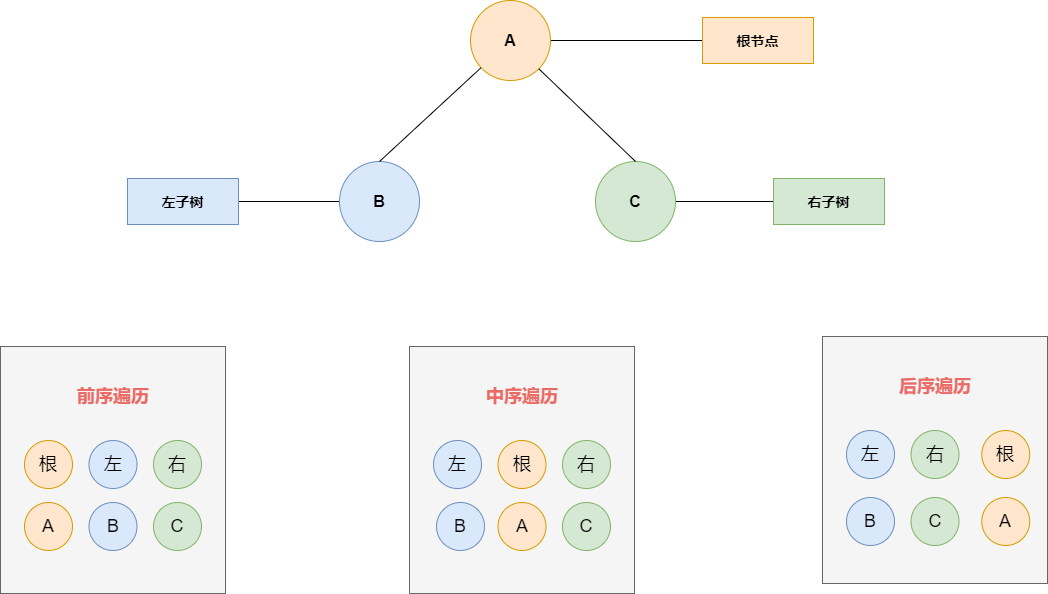

The diagram above was exported from draw.io. Its source (the exported page's mxGraphModel, read from the mxfile embedded in the PNG):
<mxGraphModel dx="1438" dy="689" grid="0" gridSize="10" guides="1" tooltips="1" connect="1" arrows="1" fold="1" page="0" pageScale="1" pageWidth="827" pageHeight="1169" math="0" shadow="0">
  <root>
    <mxCell id="0" />
    <mxCell id="1" parent="0" />
    <mxCell id="5FLudZ8QoZCyLywh6Jtb-7" style="edgeStyle=orthogonalEdgeStyle;rounded=0;orthogonalLoop=1;jettySize=auto;html=1;exitX=1;exitY=0.5;exitDx=0;exitDy=0;entryX=0;entryY=0.5;entryDx=0;entryDy=0;fontSize=12;endArrow=none;endFill=0;" edge="1" parent="1" source="5FLudZ8QoZCyLywh6Jtb-1" target="5FLudZ8QoZCyLywh6Jtb-6">
      <mxGeometry relative="1" as="geometry" />
    </mxCell>
    <mxCell id="5FLudZ8QoZCyLywh6Jtb-1" value="&lt;b&gt;&lt;font style=&quot;font-size: 16px&quot;&gt;A&lt;/font&gt;&lt;/b&gt;" style="ellipse;whiteSpace=wrap;html=1;aspect=fixed;fillColor=#ffe6cc;strokeColor=#d79b00;" vertex="1" parent="1">
      <mxGeometry x="215" y="89" width="80" height="80" as="geometry" />
    </mxCell>
    <mxCell id="5FLudZ8QoZCyLywh6Jtb-10" style="edgeStyle=orthogonalEdgeStyle;rounded=0;orthogonalLoop=1;jettySize=auto;html=1;exitX=1;exitY=0.5;exitDx=0;exitDy=0;entryX=0;entryY=0.5;entryDx=0;entryDy=0;fontSize=12;endArrow=none;endFill=0;" edge="1" parent="1" source="5FLudZ8QoZCyLywh6Jtb-2" target="5FLudZ8QoZCyLywh6Jtb-9">
      <mxGeometry relative="1" as="geometry" />
    </mxCell>
    <mxCell id="5FLudZ8QoZCyLywh6Jtb-2" value="&lt;span style=&quot;font-size: 16px&quot;&gt;&lt;b&gt;C&lt;/b&gt;&lt;/span&gt;" style="ellipse;whiteSpace=wrap;html=1;aspect=fixed;fillColor=#d5e8d4;strokeColor=#82b366;" vertex="1" parent="1">
      <mxGeometry x="340" y="250" width="80" height="80" as="geometry" />
    </mxCell>
    <mxCell id="5FLudZ8QoZCyLywh6Jtb-11" style="edgeStyle=orthogonalEdgeStyle;rounded=0;orthogonalLoop=1;jettySize=auto;html=1;exitX=0;exitY=0.5;exitDx=0;exitDy=0;entryX=1;entryY=0.5;entryDx=0;entryDy=0;fontSize=12;endArrow=none;endFill=0;" edge="1" parent="1" source="5FLudZ8QoZCyLywh6Jtb-3" target="5FLudZ8QoZCyLywh6Jtb-8">
      <mxGeometry relative="1" as="geometry" />
    </mxCell>
    <mxCell id="5FLudZ8QoZCyLywh6Jtb-3" value="&lt;b&gt;&lt;font style=&quot;font-size: 16px&quot;&gt;B&lt;/font&gt;&lt;/b&gt;" style="ellipse;whiteSpace=wrap;html=1;aspect=fixed;fillColor=#dae8fc;strokeColor=#6c8ebf;" vertex="1" parent="1">
      <mxGeometry x="84" y="250" width="80" height="80" as="geometry" />
    </mxCell>
    <mxCell id="5FLudZ8QoZCyLywh6Jtb-4" value="" style="endArrow=none;html=1;rounded=0;exitX=0.5;exitY=0;exitDx=0;exitDy=0;" edge="1" parent="1" source="5FLudZ8QoZCyLywh6Jtb-3" target="5FLudZ8QoZCyLywh6Jtb-1">
      <mxGeometry width="50" height="50" relative="1" as="geometry">
        <mxPoint x="298" y="319" as="sourcePoint" />
        <mxPoint x="348" y="269" as="targetPoint" />
      </mxGeometry>
    </mxCell>
    <mxCell id="5FLudZ8QoZCyLywh6Jtb-5" value="" style="endArrow=none;html=1;rounded=0;exitX=1;exitY=1;exitDx=0;exitDy=0;entryX=0.5;entryY=0;entryDx=0;entryDy=0;" edge="1" parent="1" source="5FLudZ8QoZCyLywh6Jtb-1" target="5FLudZ8QoZCyLywh6Jtb-2">
      <mxGeometry width="50" height="50" relative="1" as="geometry">
        <mxPoint x="298" y="319" as="sourcePoint" />
        <mxPoint x="348" y="269" as="targetPoint" />
      </mxGeometry>
    </mxCell>
    <mxCell id="5FLudZ8QoZCyLywh6Jtb-6" value="&lt;font style=&quot;font-size: 14px&quot;&gt;&lt;b&gt;根节点&lt;/b&gt;&lt;/font&gt;" style="rounded=0;whiteSpace=wrap;html=1;fillColor=#ffe6cc;strokeColor=#d79b00;" vertex="1" parent="1">
      <mxGeometry x="447" y="106" width="111" height="46" as="geometry" />
    </mxCell>
    <mxCell id="5FLudZ8QoZCyLywh6Jtb-8" value="&lt;span style=&quot;font-size: 14px&quot;&gt;&lt;b&gt;左子树&lt;/b&gt;&lt;/span&gt;" style="rounded=0;whiteSpace=wrap;html=1;fillColor=#dae8fc;strokeColor=#6c8ebf;" vertex="1" parent="1">
      <mxGeometry x="-128" y="267" width="111" height="46" as="geometry" />
    </mxCell>
    <mxCell id="5FLudZ8QoZCyLywh6Jtb-9" value="&lt;span style=&quot;font-size: 14px&quot;&gt;&lt;b&gt;右子树&lt;/b&gt;&lt;/span&gt;" style="rounded=0;whiteSpace=wrap;html=1;fillColor=#d5e8d4;strokeColor=#82b366;" vertex="1" parent="1">
      <mxGeometry x="518" y="267" width="111" height="46" as="geometry" />
    </mxCell>
    <mxCell id="5FLudZ8QoZCyLywh6Jtb-25" value="" style="group;fillColor=#e1d5e7;strokeColor=#9673a6;" vertex="1" connectable="0" parent="1">
      <mxGeometry x="-255" y="435" width="225" height="247" as="geometry" />
    </mxCell>
    <mxCell id="5FLudZ8QoZCyLywh6Jtb-19" value="" style="rounded=0;whiteSpace=wrap;html=1;fontSize=18;fontColor=#333333;fillColor=#f5f5f5;strokeColor=#666666;" vertex="1" parent="5FLudZ8QoZCyLywh6Jtb-25">
      <mxGeometry width="225" height="247" as="geometry" />
    </mxCell>
    <mxCell id="5FLudZ8QoZCyLywh6Jtb-13" value="前序遍历" style="text;html=1;strokeColor=none;fillColor=none;align=center;verticalAlign=middle;whiteSpace=wrap;rounded=0;fontSize=18;fontStyle=1;fontColor=#EA6B66;" vertex="1" parent="5FLudZ8QoZCyLywh6Jtb-25">
      <mxGeometry x="65.75" y="35" width="93.5" height="30" as="geometry" />
    </mxCell>
    <mxCell id="5FLudZ8QoZCyLywh6Jtb-16" value="根" style="ellipse;whiteSpace=wrap;html=1;aspect=fixed;fontSize=18;fillColor=#ffe6cc;strokeColor=#d79b00;" vertex="1" parent="5FLudZ8QoZCyLywh6Jtb-25">
      <mxGeometry x="24" y="94" width="48" height="48" as="geometry" />
    </mxCell>
    <mxCell id="5FLudZ8QoZCyLywh6Jtb-17" value="左" style="ellipse;whiteSpace=wrap;html=1;aspect=fixed;fontSize=18;fillColor=#dae8fc;strokeColor=#6c8ebf;" vertex="1" parent="5FLudZ8QoZCyLywh6Jtb-25">
      <mxGeometry x="88.5" y="94" width="48" height="48" as="geometry" />
    </mxCell>
    <mxCell id="5FLudZ8QoZCyLywh6Jtb-18" value="右" style="ellipse;whiteSpace=wrap;html=1;aspect=fixed;fontSize=18;fillColor=#d5e8d4;strokeColor=#82b366;" vertex="1" parent="5FLudZ8QoZCyLywh6Jtb-25">
      <mxGeometry x="153" y="94" width="48" height="48" as="geometry" />
    </mxCell>
    <mxCell id="5FLudZ8QoZCyLywh6Jtb-22" value="A" style="ellipse;whiteSpace=wrap;html=1;aspect=fixed;fontSize=18;fillColor=#ffe6cc;strokeColor=#d79b00;" vertex="1" parent="5FLudZ8QoZCyLywh6Jtb-25">
      <mxGeometry x="24" y="156" width="48" height="48" as="geometry" />
    </mxCell>
    <mxCell id="5FLudZ8QoZCyLywh6Jtb-23" value="B" style="ellipse;whiteSpace=wrap;html=1;aspect=fixed;fontSize=18;fillColor=#dae8fc;strokeColor=#6c8ebf;" vertex="1" parent="5FLudZ8QoZCyLywh6Jtb-25">
      <mxGeometry x="88.5" y="156" width="48" height="48" as="geometry" />
    </mxCell>
    <mxCell id="5FLudZ8QoZCyLywh6Jtb-24" value="C" style="ellipse;whiteSpace=wrap;html=1;aspect=fixed;fontSize=18;fillColor=#d5e8d4;strokeColor=#82b366;" vertex="1" parent="5FLudZ8QoZCyLywh6Jtb-25">
      <mxGeometry x="153" y="156" width="48" height="48" as="geometry" />
    </mxCell>
    <mxCell id="5FLudZ8QoZCyLywh6Jtb-27" value="" style="rounded=0;whiteSpace=wrap;html=1;fontSize=18;fontColor=#333333;fillColor=#f5f5f5;strokeColor=#666666;" vertex="1" parent="1">
      <mxGeometry x="154" y="435" width="225" height="247" as="geometry" />
    </mxCell>
    <mxCell id="5FLudZ8QoZCyLywh6Jtb-28" value="中序遍历" style="text;html=1;strokeColor=none;fillColor=none;align=center;verticalAlign=middle;whiteSpace=wrap;rounded=0;fontSize=18;fontStyle=1;fontColor=#EA6B66;" vertex="1" parent="1">
      <mxGeometry x="219.75" y="470" width="93.5" height="30" as="geometry" />
    </mxCell>
    <mxCell id="5FLudZ8QoZCyLywh6Jtb-29" value="根" style="ellipse;whiteSpace=wrap;html=1;aspect=fixed;fontSize=18;fillColor=#ffe6cc;strokeColor=#d79b00;" vertex="1" parent="1">
      <mxGeometry x="242.5" y="529" width="48" height="48" as="geometry" />
    </mxCell>
    <mxCell id="5FLudZ8QoZCyLywh6Jtb-30" value="左" style="ellipse;whiteSpace=wrap;html=1;aspect=fixed;fontSize=18;fillColor=#dae8fc;strokeColor=#6c8ebf;" vertex="1" parent="1">
      <mxGeometry x="178" y="529" width="48" height="48" as="geometry" />
    </mxCell>
    <mxCell id="5FLudZ8QoZCyLywh6Jtb-31" value="右" style="ellipse;whiteSpace=wrap;html=1;aspect=fixed;fontSize=18;fillColor=#d5e8d4;strokeColor=#82b366;" vertex="1" parent="1">
      <mxGeometry x="307" y="529" width="48" height="48" as="geometry" />
    </mxCell>
    <mxCell id="5FLudZ8QoZCyLywh6Jtb-32" value="A" style="ellipse;whiteSpace=wrap;html=1;aspect=fixed;fontSize=18;fillColor=#ffe6cc;strokeColor=#d79b00;" vertex="1" parent="1">
      <mxGeometry x="242.5" y="591" width="48" height="48" as="geometry" />
    </mxCell>
    <mxCell id="5FLudZ8QoZCyLywh6Jtb-33" value="B" style="ellipse;whiteSpace=wrap;html=1;aspect=fixed;fontSize=18;fillColor=#dae8fc;strokeColor=#6c8ebf;" vertex="1" parent="1">
      <mxGeometry x="181" y="591" width="48" height="48" as="geometry" />
    </mxCell>
    <mxCell id="5FLudZ8QoZCyLywh6Jtb-34" value="C" style="ellipse;whiteSpace=wrap;html=1;aspect=fixed;fontSize=18;fillColor=#d5e8d4;strokeColor=#82b366;" vertex="1" parent="1">
      <mxGeometry x="307" y="591" width="48" height="48" as="geometry" />
    </mxCell>
    <mxCell id="5FLudZ8QoZCyLywh6Jtb-45" value="" style="rounded=0;whiteSpace=wrap;html=1;fontSize=18;fontColor=#333333;fillColor=#f5f5f5;strokeColor=#666666;" vertex="1" parent="1">
      <mxGeometry x="567" y="425" width="225" height="247" as="geometry" />
    </mxCell>
    <mxCell id="5FLudZ8QoZCyLywh6Jtb-46" value="后序遍历" style="text;html=1;strokeColor=none;fillColor=none;align=center;verticalAlign=middle;whiteSpace=wrap;rounded=0;fontSize=18;fontStyle=1;fontColor=#EA6B66;" vertex="1" parent="1">
      <mxGeometry x="632.75" y="460" width="93.5" height="30" as="geometry" />
    </mxCell>
    <mxCell id="5FLudZ8QoZCyLywh6Jtb-47" value="根" style="ellipse;whiteSpace=wrap;html=1;aspect=fixed;fontSize=18;fillColor=#ffe6cc;strokeColor=#d79b00;" vertex="1" parent="1">
      <mxGeometry x="726.25" y="519" width="48" height="48" as="geometry" />
    </mxCell>
    <mxCell id="5FLudZ8QoZCyLywh6Jtb-48" value="左" style="ellipse;whiteSpace=wrap;html=1;aspect=fixed;fontSize=18;fillColor=#dae8fc;strokeColor=#6c8ebf;" vertex="1" parent="1">
      <mxGeometry x="591" y="519" width="48" height="48" as="geometry" />
    </mxCell>
    <mxCell id="5FLudZ8QoZCyLywh6Jtb-49" value="右" style="ellipse;whiteSpace=wrap;html=1;aspect=fixed;fontSize=18;fillColor=#d5e8d4;strokeColor=#82b366;" vertex="1" parent="1">
      <mxGeometry x="655.5" y="519" width="48" height="48" as="geometry" />
    </mxCell>
    <mxCell id="5FLudZ8QoZCyLywh6Jtb-50" value="A" style="ellipse;whiteSpace=wrap;html=1;aspect=fixed;fontSize=18;fillColor=#ffe6cc;strokeColor=#d79b00;" vertex="1" parent="1">
      <mxGeometry x="726.25" y="586" width="48" height="48" as="geometry" />
    </mxCell>
    <mxCell id="5FLudZ8QoZCyLywh6Jtb-51" value="B" style="ellipse;whiteSpace=wrap;html=1;aspect=fixed;fontSize=18;fillColor=#dae8fc;strokeColor=#6c8ebf;" vertex="1" parent="1">
      <mxGeometry x="591" y="586" width="48" height="48" as="geometry" />
    </mxCell>
    <mxCell id="5FLudZ8QoZCyLywh6Jtb-52" value="C" style="ellipse;whiteSpace=wrap;html=1;aspect=fixed;fontSize=18;fillColor=#d5e8d4;strokeColor=#82b366;" vertex="1" parent="1">
      <mxGeometry x="655.5" y="586" width="48" height="48" as="geometry" />
    </mxCell>
  </root>
</mxGraphModel>